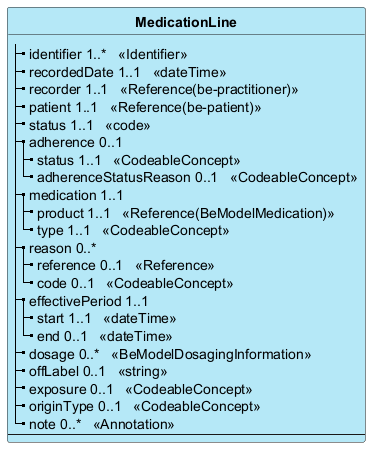

The diagram above was rendered by PlantUML. Its source (embedded in the PNG):
@startuml
skinparam ClassBackgroundColor #B5E8F7
skinparam linetype polyline
hide circle
hide stereotype

class "**MedicationLine**" as MedicationLine {
|_ identifier 1..*   <<Identifier>>  
|_ recordedDate 1..1   <<dateTime>>  
|_ recorder 1..1   <<Reference(be-practitioner)>>  
|_ patient 1..1   <<Reference(be-patient)>>  
|_ status 1..1   <<code>>  
|_ adherence 0..1  
  |_ status 1..1   <<CodeableConcept>>  
  |_ adherenceStatusReason 0..1   <<CodeableConcept>>  
|_ medication 1..1  
  |_ product 1..1   <<Reference(BeModelMedication)>>  
  |_ type 1..1   <<CodeableConcept>>  
|_ reason 0..*  
  |_ reference 0..1   <<Reference>>  
  |_ code 0..1   <<CodeableConcept>>  
|_ effectivePeriod 1..1  
  |_ start 1..1   <<dateTime>>  
  |_ end 0..1   <<dateTime>>  
|_ dosage 0..*   <<BeModelDosagingInformation>>  
|_ offLabel 0..1   <<string>>  
|_ exposure 0..1   <<CodeableConcept>>  
|_ originType 0..1   <<CodeableConcept>>  
|_ note 0..*   <<Annotation>>  
--
}

@enduml